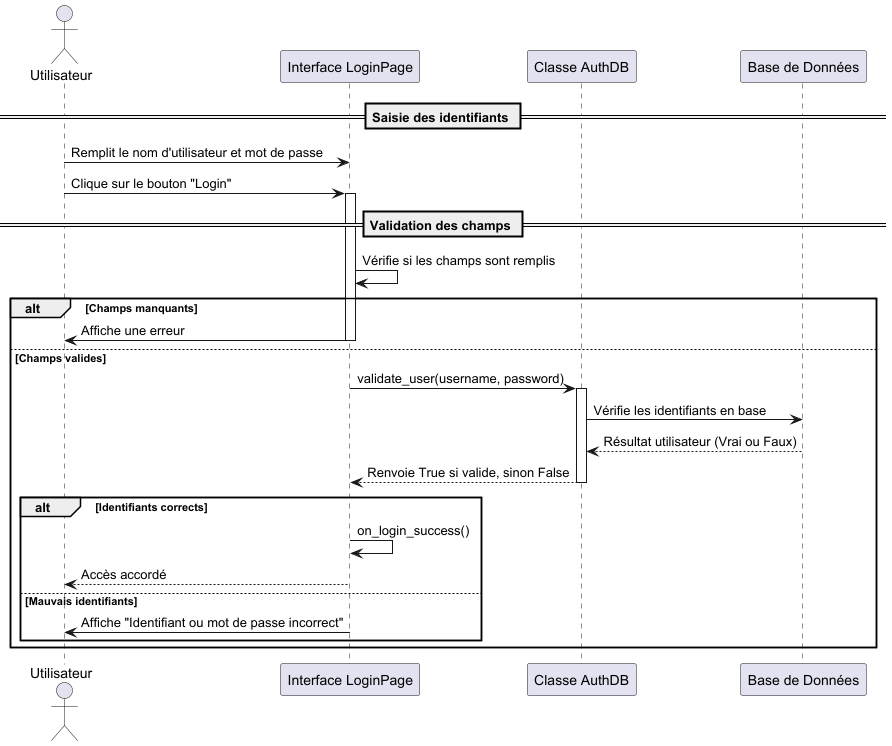

The diagram above was rendered by PlantUML. Its source (embedded in the PNG):
@startuml

actor Utilisateur
participant "Interface LoginPage" as UI
participant "Classe AuthDB" as AuthDB
participant "Base de Données" as DB

== Saisie des identifiants ==
Utilisateur -> UI : Remplit le nom d'utilisateur et mot de passe
Utilisateur -> UI : Clique sur le bouton "Login"
activate UI

== Validation des champs ==
UI -> UI : Vérifie si les champs sont remplis
alt Champs manquants
    UI -> Utilisateur : Affiche une erreur
    deactivate UI
else Champs valides
    UI -> AuthDB : validate_user(username, password)
    activate AuthDB
    AuthDB -> DB : Vérifie les identifiants en base
    DB --> AuthDB : Résultat utilisateur (Vrai ou Faux)
    AuthDB --> UI : Renvoie True si valide, sinon False
    deactivate AuthDB

    alt Identifiants corrects
        UI -> UI : on_login_success()
        UI --> Utilisateur : Accès accordé
    else Mauvais identifiants
        UI -> Utilisateur : Affiche "Identifiant ou mot de passe incorrect"
    end
    deactivate UI
end
@enduml